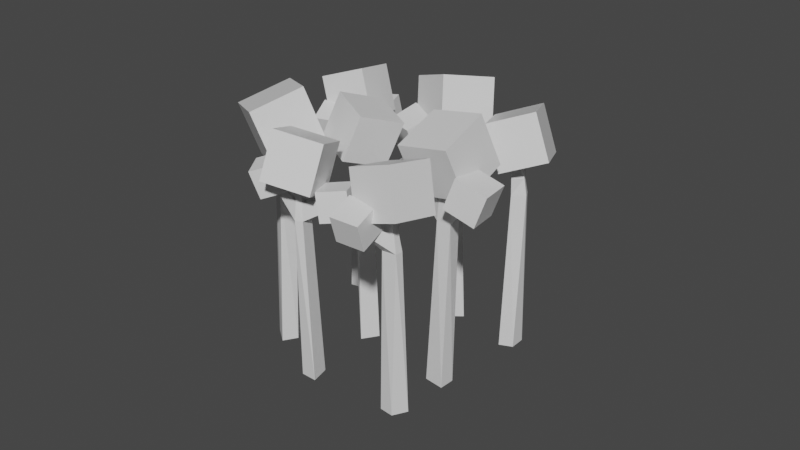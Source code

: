 # Source: temp-conif.standard.blend  (saved by Blender 2.82.7; exported with 4.5.12 LTS)
import bpy
from mathutils import Matrix  # noqa: F401  (used for matrix-valued properties, if any)

bpy.ops.wm.read_factory_settings(use_empty=True)
scene = bpy.context.scene
scene.name = 'Scene'

# ---- collections
col_tree = bpy.data.collections.new('tree'); scene.collection.children.link(col_tree)

# ---- materials (node trees are filled in below, after node groups)
mat_trunk = bpy.data.materials.new('trunk')
mat_trunk.use_transparent_shadow = False
mat_canopy = bpy.data.materials.new('canopy')
mat_canopy.alpha_threshold = 0.0
mat_canopy.use_transparent_shadow = False
mat_canopy.line_color = (0.0, 0.0, 0.0, 1.0)

# ---- material node trees
mat_trunk.use_nodes = True; mat_trunk.node_tree.nodes.clear()
_N = mat_trunk.node_tree.nodes; _L = mat_trunk.node_tree.links
n0 = _N.new('ShaderNodeOutputMaterial'); n0.name = 'Material Output'; n0.location = (300, 300)
n1 = _N.new('ShaderNodeBsdfPrincipled'); n1.name = 'Principled BSDF'; n1.location = (10, 300)
n1.distribution = 'GGX'
n1.subsurface_method = 'BURLEY'
n1.inputs[3].default_value = 1.45
n1.inputs[27].default_value = (0.0, 0.0, 0.0, 1.0)
n1.inputs[28].default_value = 1.0
_L.new(n1.outputs[0], n0.inputs[0])
n0.is_active_output = True
mat_canopy.use_nodes = True; mat_canopy.node_tree.nodes.clear()
_N = mat_canopy.node_tree.nodes; _L = mat_canopy.node_tree.links
n0 = _N.new('ShaderNodeOutputMaterial'); n0.name = 'Material Output'; n0.location = (300, 300)
n1 = _N.new('ShaderNodeBsdfPrincipled'); n1.name = 'Principled BSDF'; n1.location = (10, 300)
n1.distribution = 'GGX'
n1.subsurface_method = 'BURLEY'
n1.inputs[2].default_value = 0.4
n1.inputs[3].default_value = 1.45
n1.inputs[27].default_value = (0.0, 0.0, 0.0, 1.0)
n1.inputs[28].default_value = 1.0
_L.new(n1.outputs[0], n0.inputs[0])
n0.is_active_output = True

# ---- world
world_world = bpy.data.worlds.new('World'); scene.world = world_world
world_world.use_nodes = True; world_world.node_tree.nodes.clear()
_N = world_world.node_tree.nodes; _L = world_world.node_tree.links
n0 = _N.new('ShaderNodeOutputWorld'); n0.name = 'World Output'; n0.location = (300, 300)
n1 = _N.new('ShaderNodeBackground'); n1.name = 'Background'; n1.location = (10, 300)
n1.inputs[0].default_value = (0.05088, 0.05088, 0.05088, 1.0)
_L.new(n1.outputs[0], n0.inputs[0])
n0.is_active_output = True
world_world.color = (0.05088, 0.05088, 0.05088)
world_world.use_sun_shadow = False
world_world.sun_shadow_jitter_overblur = 0.0

# ---- meshes
me_cube_007 = bpy.data.meshes.new('Cube.007')
me_cube_007.from_pydata([(1.603, 0.8098, 1.331), (1.639, 0.8828, -1.459), (1.603, 0.658, 1.331), (1.587, 0.6691, -1.459), (1.451, 0.8098, 1.331), (1.378, 0.8828, -1.459), (1.451, 0.658, 1.331), (1.395, 0.6391, -1.459), (1.627, 0.7995, 0.8122), (1.467, 0.6278, 0.8122), (1.647, 0.6967, 0.8122), (1.427, 0.7995, 0.8122), (1.467, 0.6104, 1.042), (1.59, 0.7753, 1.042), (1.61, 0.6967, 1.042), (1.427, 0.7753, 1.042), (-0.9218, 1.346, 1.331), (-0.8691, 1.408, -1.459), (-0.9598, 1.199, 1.331), (-0.9726, 1.214, -1.459), (-1.069, 1.384, 1.331), (-1.121, 1.473, -1.459), (-1.107, 1.237, 1.331), (-1.166, 1.233, -1.459), (-0.9011, 1.33, 0.8122), (-1.1, 1.204, 0.8122), (-0.9077, 1.226, 0.8122), (-1.095, 1.38, 0.8122), (-1.104, 1.188, 1.042), (-0.9432, 1.316, 1.042), (-0.9438, 1.235, 1.042), (-1.101, 1.357, 1.042), (-0.8563, 1.738, 1.165), (-0.842, 1.793, 1.089), (-0.9366, 1.759, 1.165), (-0.9223, 1.814, 1.089), (-1.11, 0.9741, 1.223), (-1.124, 0.9216, 1.125), (-1.218, 0.908, 1.146), (-1.205, 0.9605, 1.244), (0.5205, 1.287, 1.359), (0.612, 1.305, -1.589), (0.3823, 1.18, 1.359), (0.3811, 1.203, -1.589), (0.414, 1.425, 1.359), (0.4293, 1.543, -1.589), (0.2758, 1.318, 1.359), (0.2192, 1.356, -1.589), (0.5281, 1.258, 0.7628), (0.259, 1.283, 0.7628), (0.4483, 1.167, 0.7628), (0.3878, 1.44, 0.7628), (0.2431, 1.271, 1.027), (0.4799, 1.274, 1.027), (0.4221, 1.201, 1.027), (0.3657, 1.423, 1.027), (0.08674, 1.082, 1.235), (0.03733, 1.044, 1.123), (-0.05784, 1.098, 1.146), (-0.008436, 1.136, 1.259), (-0.3817, 0.04454, 1.331), (-0.3594, -0.03361, -1.459), (-0.4831, 0.1575, 1.331), (-0.4637, 0.16, -1.459), (-0.2687, 0.146, 1.331), (-0.1655, 0.1404, -1.459), (-0.3701, 0.259, 1.331), (-0.3409, 0.3105, -1.459), (-0.4065, 0.03608, 0.8122), (-0.4015, 0.2713, 0.8122), (-0.4898, 0.09947, 0.8122), (-0.2576, 0.1697, 0.8122), (-0.4131, 0.2842, 1.042), (-0.395, 0.07901, 1.042), (-0.4621, 0.1243, 1.042), (-0.2738, 0.1877, 1.042), (-1.332, -0.06358, 1.365), (-1.345, 0.02915, -1.588), (-1.233, -0.2081, 1.365), (-1.255, -0.208, -1.588), (-1.476, -0.1625, 1.365), (-1.593, -0.1405, -1.588), (-1.377, -0.307, 1.365), (-1.418, -0.3616, -1.588), (-1.302, -0.05766, 0.767), (-1.343, -0.3259, 0.767), (-1.216, -0.1427, 0.767), (-1.492, -0.1879, 0.767), (-1.332, -0.3424, 1.032), (-1.322, -0.105, 1.032), (-1.252, -0.167, 1.032), (-1.477, -0.211, 1.032), (-1.622, 0.2906, 1.174), (-1.659, 0.3449, 1.086), (-1.701, 0.2365, 1.174), (-1.738, 0.2909, 1.086), (-0.5267, -1.121, 1.331), (-0.4552, -1.159, -1.459), (-0.6784, -1.114, 1.331), (-0.6666, -1.098, -1.459), (-0.5202, -0.9689, 1.331), (-0.4441, -0.899, -1.459), (-0.6719, -0.9624, 1.331), (-0.6883, -0.9054, -1.459), (-0.5379, -1.144, 0.8122), (-0.7026, -0.9762, 0.8122), (-0.6415, -1.159, 0.8122), (-0.5294, -0.9444, 0.8122), (-0.72, -0.9755, 1.042), (-0.5606, -1.106, 1.042), (-0.6399, -1.122, 1.042), (-0.5537, -0.9433, 1.042), (-0.13, -1.103, 1.165), (-0.07298, -1.105, 1.089), (-0.1265, -1.02, 1.165), (-0.06944, -1.023, 1.089), (-0.9301, -1.014, 1.223), (-0.9843, -1.012, 1.125), (-1.017, -0.9221, 1.146), (-0.9631, -0.9245, 1.244), (0.9458, -0.1453, 1.36), (0.8884, -0.07143, -1.59), (1.103, -0.2223, 1.36), (1.083, -0.2333, -1.59), (0.8688, -0.3021, 1.36), (0.7563, -0.3406, -1.59), (1.026, -0.3791, 1.36), (1.017, -0.4468, -1.59), (0.9686, -0.1256, 0.7629), (1.065, -0.3788, 0.7629), (1.085, -0.1574, 0.7629), (0.8672, -0.3322, 0.7629), (1.082, -0.3876, 1.027), (0.9748, -0.1764, 1.027), (1.066, -0.1959, 1.027), (0.8923, -0.3445, 1.027), (0.5197, 0.01976, 1.169), (0.4607, 0.04871, 1.081), (0.4776, -0.06594, 1.169), (0.4187, -0.03699, 1.081), (1.322, -0.4443, 1.236), (1.378, -0.4719, 1.123), (1.371, -0.5814, 1.147), (1.315, -0.5539, 1.259), (0.8514, -1.298, 1.331), (0.9186, -1.252, -1.459), (0.7761, -1.429, 1.331), (0.7676, -1.412, -1.459), (0.7196, -1.222, 1.331), (0.6924, -1.123, -1.459), (0.6443, -1.354, 1.331), (0.5861, -1.343, -1.459), (0.8672, -1.318, 0.8122), (0.6424, -1.388, 0.8122), (0.8333, -1.417, 0.8122), (0.6936, -1.219, 0.8122), (0.6338, -1.403, 1.042), (0.8229, -1.321, 1.042), (0.801, -1.399, 1.042), (0.6815, -1.24, 1.042), (0.5716, -1.607, 1.223), (0.5447, -1.654, 1.125), (0.45, -1.643, 1.146), (0.477, -1.595, 1.244)], [], [(0, 4, 6, 2), (14, 2, 6, 12), (12, 6, 4, 15), (5, 1, 3, 7), (13, 0, 2, 14), (15, 4, 0, 13), (5, 11, 8, 1), (1, 8, 10, 3), (7, 9, 11, 5), (3, 10, 9, 7), (8, 13, 14, 10), (9, 12, 15, 11), (8, 11, 15, 13), (14, 12, 9, 10), (16, 20, 22, 18), (30, 18, 22, 28), (28, 22, 20, 31), (21, 17, 19, 23), (29, 16, 18, 30), (31, 20, 16, 29), (21, 27, 24, 17), (17, 24, 26, 19), (23, 25, 27, 21), (19, 26, 25, 23), (29, 24, 33, 32), (24, 29, 30, 26), (25, 28, 31, 27), (28, 25, 38, 39), (35, 34, 32, 33), (27, 31, 34, 35), (31, 29, 32, 34), (24, 27, 35, 33), (37, 36, 39, 38), (30, 28, 39, 36), (26, 30, 36, 37), (25, 26, 37, 38), (40, 44, 46, 42), (54, 42, 46, 52), (52, 46, 44, 55), (45, 41, 43, 47), (53, 40, 42, 54), (55, 44, 40, 53), (45, 51, 48, 41), (41, 48, 50, 43), (47, 49, 51, 45), (43, 50, 49, 47), (48, 53, 54, 50), (49, 52, 55, 51), (52, 49, 58, 59), (48, 51, 55, 53), (57, 56, 59, 58), (54, 52, 59, 56), (50, 54, 56, 57), (49, 50, 57, 58), (60, 64, 66, 62), (74, 62, 66, 72), (72, 66, 64, 75), (65, 61, 63, 67), (73, 60, 62, 74), (75, 64, 60, 73), (65, 71, 68, 61), (61, 68, 70, 63), (67, 69, 71, 65), (63, 70, 69, 67), (68, 73, 74, 70), (69, 72, 75, 71), (68, 71, 75, 73), (74, 72, 69, 70), (76, 80, 82, 78), (90, 78, 82, 88), (88, 82, 80, 91), (81, 77, 79, 83), (89, 76, 78, 90), (91, 80, 76, 89), (81, 87, 84, 77), (77, 84, 86, 79), (83, 85, 87, 81), (79, 86, 85, 83), (89, 84, 93, 92), (84, 89, 90, 86), (85, 88, 91, 87), (95, 94, 92, 93), (87, 91, 94, 95), (91, 89, 92, 94), (84, 87, 95, 93), (90, 88, 85, 86), (96, 100, 102, 98), (110, 98, 102, 108), (108, 102, 100, 111), (101, 97, 99, 103), (109, 96, 98, 110), (111, 100, 96, 109), (101, 107, 104, 97), (97, 104, 106, 99), (103, 105, 107, 101), (99, 106, 105, 103), (109, 104, 113, 112), (104, 109, 110, 106), (105, 108, 111, 107), (108, 105, 118, 119), (115, 114, 112, 113), (107, 111, 114, 115), (111, 109, 112, 114), (104, 107, 115, 113), (117, 116, 119, 118), (110, 108, 119, 116), (106, 110, 116, 117), (105, 106, 117, 118), (120, 124, 126, 122), (134, 122, 126, 132), (132, 126, 124, 135), (125, 121, 123, 127), (133, 120, 122, 134), (135, 124, 120, 133), (125, 131, 128, 121), (121, 128, 130, 123), (127, 129, 131, 125), (123, 130, 129, 127), (133, 128, 137, 136), (128, 133, 134, 130), (129, 132, 135, 131), (132, 129, 142, 143), (139, 138, 136, 137), (131, 135, 138, 139), (135, 133, 136, 138), (128, 131, 139, 137), (141, 140, 143, 142), (134, 132, 143, 140), (130, 134, 140, 141), (129, 130, 141, 142), (144, 148, 150, 146), (158, 146, 150, 156), (156, 150, 148, 159), (149, 145, 147, 151), (157, 144, 146, 158), (159, 148, 144, 157), (149, 155, 152, 145), (145, 152, 154, 147), (151, 153, 155, 149), (147, 154, 153, 151), (152, 157, 158, 154), (153, 156, 159, 155), (156, 153, 162, 163), (161, 160, 163, 162), (158, 156, 163, 160), (154, 158, 160, 161), (153, 154, 161, 162), (152, 155, 159, 157)])
_uv = me_cube_007.uv_layers.new(name='UVMap')
_uv.uv.foreach_set('vector', [0.625, 0.5, 0.875, 0.5, 0.875, 0.75, 0.625, 0.75, 0.5676, 0.75, 0.625, 0.75, 0.625, 1.0, 0.5676, 1.0, 0.5676, 0.0, 0.625, 0.0, 0.625, 0.25, 0.5676, 0.25, 0.125, 0.5, 0.375, 0.5, 0.375, 0.75, 0.125, 0.75, 0.5676, 0.5, 0.625, 0.5, 0.625, 0.75, 0.5676, 0.75, 0.5676, 0.25, 0.625, 0.25, 0.625, 0.5, 0.5676, 0.5, 0.375, 0.25, 0.5101, 0.25, 0.5101, 0.5, 0.375, 0.5, 0.375, 0.5, 0.5101, 0.5, 0.5101, 0.75, 0.375, 0.75, 0.375, 0.0, 0.5101, 0.0, 0.5101, 0.25, 0.375, 0.25, 0.375, 0.75, 0.5101, 0.75, 0.5101, 1.0, 0.375, 1.0, 0.5101, 0.5, 0.5676, 0.5, 0.5676, 0.75, 0.5101, 0.75, 0.5101, 0.0, 0.5676, 0.0, 0.5676, 0.25, 0.5101, 0.25, 0.5101, 0.5, 0.5101, 0.25, 0.5676, 0.25, 0.5676, 0.5, 0.5676, 0.75, 0.5676, 1.0, 0.5101, 0.0, 0.5101, 0.75, 0.625, 0.5, 0.875, 0.5, 0.875, 0.75, 0.625, 0.75, 0.5676, 0.75, 0.625, 0.75, 0.625, 1.0, 0.5676, 1.0, 0.5676, 0.0, 0.625, 0.0, 0.625, 0.25, 0.5676, 0.25, 0.125, 0.5, 0.375, 0.5, 0.375, 0.75, 0.125, 0.75, 0.5676, 0.5, 0.625, 0.5, 0.625, 0.75, 0.5676, 0.75, 0.5676, 0.25, 0.625, 0.25, 0.625, 0.5, 0.5676, 0.5, 0.375, 0.25, 0.5101, 0.25, 0.5101, 0.5, 0.375, 0.5, 0.375, 0.5, 0.5101, 0.5, 0.5101, 0.75, 0.375, 0.75, 0.375, 0.0, 0.5101, 0.0, 0.5101, 0.25, 0.375, 0.25, 0.375, 0.75, 0.5101, 0.75, 0.5101, 1.0, 0.375, 1.0, 0.5676, 0.5, 0.5101, 0.5, 0.5101, 0.5, 0.5676, 0.5, 0.5101, 0.5, 0.5676, 0.5, 0.5676, 0.75, 0.5101, 0.75, 0.5101, 0.0, 0.5676, 0.0, 0.5676, 0.25, 0.5101, 0.25, 0.5676, 0.0, 0.5101, 0.0, 0.5101, 0.0, 0.5676, 0.0, 0.5101, 0.25, 0.5676, 0.25, 0.5676, 0.5, 0.5101, 0.5, 0.5101, 0.25, 0.5676, 0.25, 0.5676, 0.25, 0.5101, 0.25, 0.5676, 0.25, 0.5676, 0.5, 0.5676, 0.5, 0.5676, 0.25, 0.5101, 0.5, 0.5101, 0.25, 0.5101, 0.25, 0.5101, 0.5, 0.5101, 0.75, 0.5676, 0.75, 0.5676, 1.0, 0.5101, 1.0, 0.5676, 0.75, 0.5676, 1.0, 0.5676, 1.0, 0.5676, 0.75, 0.5101, 0.75, 0.5676, 0.75, 0.5676, 0.75, 0.5101, 0.75, 0.5101, 1.0, 0.5101, 0.75, 0.5101, 0.75, 0.5101, 1.0, 0.625, 0.5, 0.875, 0.5, 0.875, 0.75, 0.625, 0.75, 0.5676, 0.75, 0.625, 0.75, 0.625, 1.0, 0.5676, 1.0, 0.5676, 0.0, 0.625, 0.0, 0.625, 0.25, 0.5676, 0.25, 0.125, 0.5, 0.375, 0.5, 0.375, 0.75, 0.125, 0.75, 0.5676, 0.5, 0.625, 0.5, 0.625, 0.75, 0.5676, 0.75, 0.5676, 0.25, 0.625, 0.25, 0.625, 0.5, 0.5676, 0.5, 0.375, 0.25, 0.5101, 0.25, 0.5101, 0.5, 0.375, 0.5, 0.375, 0.5, 0.5101, 0.5, 0.5101, 0.75, 0.375, 0.75, 0.375, 0.0, 0.5101, 0.0, 0.5101, 0.25, 0.375, 0.25, 0.375, 0.75, 0.5101, 0.75, 0.5101, 1.0, 0.375, 1.0, 0.5101, 0.5, 0.5676, 0.5, 0.5676, 0.75, 0.5101, 0.75, 0.5101, 0.0, 0.5676, 0.0, 0.5676, 0.25, 0.5101, 0.25, 0.5676, 0.0, 0.5101, 0.0, 0.5101, 0.0, 0.5676, 0.0, 0.5101, 0.5, 0.5101, 0.25, 0.5676, 0.25, 0.5676, 0.5, 0.5101, 0.75, 0.5676, 0.75, 0.5676, 1.0, 0.5101, 1.0, 0.5676, 0.75, 0.5676, 1.0, 0.5676, 1.0, 0.5676, 0.75, 0.5101, 0.75, 0.5676, 0.75, 0.5676, 0.75, 0.5101, 0.75, 0.5101, 1.0, 0.5101, 0.75, 0.5101, 0.75, 0.5101, 1.0, 0.625, 0.5, 0.875, 0.5, 0.875, 0.75, 0.625, 0.75, 0.5676, 0.75, 0.625, 0.75, 0.625, 1.0, 0.5676, 1.0, 0.5676, 0.0, 0.625, 0.0, 0.625, 0.25, 0.5676, 0.25, 0.125, 0.5, 0.375, 0.5, 0.375, 0.75, 0.125, 0.75, 0.5676, 0.5, 0.625, 0.5, 0.625, 0.75, 0.5676, 0.75, 0.5676, 0.25, 0.625, 0.25, 0.625, 0.5, 0.5676, 0.5, 0.375, 0.25, 0.5101, 0.25, 0.5101, 0.5, 0.375, 0.5, 0.375, 0.5, 0.5101, 0.5, 0.5101, 0.75, 0.375, 0.75, 0.375, 0.0, 0.5101, 0.0, 0.5101, 0.25, 0.375, 0.25, 0.375, 0.75, 0.5101, 0.75, 0.5101, 1.0, 0.375, 1.0, 0.5101, 0.5, 0.5676, 0.5, 0.5676, 0.75, 0.5101, 0.75, 0.5101, 0.0, 0.5676, 0.0, 0.5676, 0.25, 0.5101, 0.25, 0.5101, 0.5, 0.5101, 0.25, 0.5676, 0.25, 0.5676, 0.5, 0.5676, 0.75, 0.5676, 1.0, 0.5101, 0.0, 0.5101, 0.75, 0.625, 0.5, 0.875, 0.5, 0.875, 0.75, 0.625, 0.75, 0.5676, 0.75, 0.625, 0.75, 0.625, 1.0, 0.5676, 1.0, 0.5676, 0.0, 0.625, 0.0, 0.625, 0.25, 0.5676, 0.25, 0.125, 0.5, 0.375, 0.5, 0.375, 0.75, 0.125, 0.75, 0.5676, 0.5, 0.625, 0.5, 0.625, 0.75, 0.5676, 0.75, 0.5676, 0.25, 0.625, 0.25, 0.625, 0.5, 0.5676, 0.5, 0.375, 0.25, 0.5101, 0.25, 0.5101, 0.5, 0.375, 0.5, 0.375, 0.5, 0.5101, 0.5, 0.5101, 0.75, 0.375, 0.75, 0.375, 0.0, 0.5101, 0.0, 0.5101, 0.25, 0.375, 0.25, 0.375, 0.75, 0.5101, 0.75, 0.5101, 1.0, 0.375, 1.0, 0.5676, 0.5, 0.5101, 0.5, 0.5101, 0.5, 0.5676, 0.5, 0.5101, 0.5, 0.5676, 0.5, 0.5676, 0.75, 0.5101, 0.75, 0.5101, 0.0, 0.5676, 0.0, 0.5676, 0.25, 0.5101, 0.25, 0.5101, 0.25, 0.5676, 0.25, 0.5676, 0.5, 0.5101, 0.5, 0.5101, 0.25, 0.5676, 0.25, 0.5676, 0.25, 0.5101, 0.25, 0.5676, 0.25, 0.5676, 0.5, 0.5676, 0.5, 0.5676, 0.25, 0.5101, 0.5, 0.5101, 0.25, 0.5101, 0.25, 0.5101, 0.5, 0.5676, 0.75, 0.5676, 1.0, 0.5101, 0.0, 0.5101, 0.75, 0.625, 0.5, 0.875, 0.5, 0.875, 0.75, 0.625, 0.75, 0.5676, 0.75, 0.625, 0.75, 0.625, 1.0, 0.5676, 1.0, 0.5676, 0.0, 0.625, 0.0, 0.625, 0.25, 0.5676, 0.25, 0.125, 0.5, 0.375, 0.5, 0.375, 0.75, 0.125, 0.75, 0.5676, 0.5, 0.625, 0.5, 0.625, 0.75, 0.5676, 0.75, 0.5676, 0.25, 0.625, 0.25, 0.625, 0.5, 0.5676, 0.5, 0.375, 0.25, 0.5101, 0.25, 0.5101, 0.5, 0.375, 0.5, 0.375, 0.5, 0.5101, 0.5, 0.5101, 0.75, 0.375, 0.75, 0.375, 0.0, 0.5101, 0.0, 0.5101, 0.25, 0.375, 0.25, 0.375, 0.75, 0.5101, 0.75, 0.5101, 1.0, 0.375, 1.0, 0.5676, 0.5, 0.5101, 0.5, 0.5101, 0.5, 0.5676, 0.5, 0.5101, 0.5, 0.5676, 0.5, 0.5676, 0.75, 0.5101, 0.75, 0.5101, 0.0, 0.5676, 0.0, 0.5676, 0.25, 0.5101, 0.25, 0.5676, 0.0, 0.5101, 0.0, 0.5101, 0.0, 0.5676, 0.0, 0.5101, 0.25, 0.5676, 0.25, 0.5676, 0.5, 0.5101, 0.5, 0.5101, 0.25, 0.5676, 0.25, 0.5676, 0.25, 0.5101, 0.25, 0.5676, 0.25, 0.5676, 0.5, 0.5676, 0.5, 0.5676, 0.25, 0.5101, 0.5, 0.5101, 0.25, 0.5101, 0.25, 0.5101, 0.5, 0.5101, 0.75, 0.5676, 0.75, 0.5676, 1.0, 0.5101, 1.0, 0.5676, 0.75, 0.5676, 1.0, 0.5676, 1.0, 0.5676, 0.75, 0.5101, 0.75, 0.5676, 0.75, 0.5676, 0.75, 0.5101, 0.75, 0.5101, 1.0, 0.5101, 0.75, 0.5101, 0.75, 0.5101, 1.0, 0.625, 0.5, 0.875, 0.5, 0.875, 0.75, 0.625, 0.75, 0.5676, 0.75, 0.625, 0.75, 0.625, 1.0, 0.5676, 1.0, 0.5676, 0.0, 0.625, 0.0, 0.625, 0.25, 0.5676, 0.25, 0.125, 0.5, 0.375, 0.5, 0.375, 0.75, 0.125, 0.75, 0.5676, 0.5, 0.625, 0.5, 0.625, 0.75, 0.5676, 0.75, 0.5676, 0.25, 0.625, 0.25, 0.625, 0.5, 0.5676, 0.5, 0.375, 0.25, 0.5101, 0.25, 0.5101, 0.5, 0.375, 0.5, 0.375, 0.5, 0.5101, 0.5, 0.5101, 0.75, 0.375, 0.75, 0.375, 0.0, 0.5101, 0.0, 0.5101, 0.25, 0.375, 0.25, 0.375, 0.75, 0.5101, 0.75, 0.5101, 1.0, 0.375, 1.0, 0.5676, 0.5, 0.5101, 0.5, 0.5101, 0.5, 0.5676, 0.5, 0.5101, 0.5, 0.5676, 0.5, 0.5676, 0.75, 0.5101, 0.75, 0.5101, 0.0, 0.5676, 0.0, 0.5676, 0.25, 0.5101, 0.25, 0.5676, 0.0, 0.5101, 0.0, 0.5101, 0.0, 0.5676, 0.0, 0.5101, 0.25, 0.5676, 0.25, 0.5676, 0.5, 0.5101, 0.5, 0.5101, 0.25, 0.5676, 0.25, 0.5676, 0.25, 0.5101, 0.25, 0.5676, 0.25, 0.5676, 0.5, 0.5676, 0.5, 0.5676, 0.25, 0.5101, 0.5, 0.5101, 0.25, 0.5101, 0.25, 0.5101, 0.5, 0.5101, 0.75, 0.5676, 0.75, 0.5676, 1.0, 0.5101, 1.0, 0.5676, 0.75, 0.5676, 1.0, 0.5676, 1.0, 0.5676, 0.75, 0.5101, 0.75, 0.5676, 0.75, 0.5676, 0.75, 0.5101, 0.75, 0.5101, 1.0, 0.5101, 0.75, 0.5101, 0.75, 0.5101, 1.0, 0.625, 0.5, 0.875, 0.5, 0.875, 0.75, 0.625, 0.75, 0.5676, 0.75, 0.625, 0.75, 0.625, 1.0, 0.5676, 1.0, 0.5676, 0.0, 0.625, 0.0, 0.625, 0.25, 0.5676, 0.25, 0.125, 0.5, 0.375, 0.5, 0.375, 0.75, 0.125, 0.75, 0.5676, 0.5, 0.625, 0.5, 0.625, 0.75, 0.5676, 0.75, 0.5676, 0.25, 0.625, 0.25, 0.625, 0.5, 0.5676, 0.5, 0.375, 0.25, 0.5101, 0.25, 0.5101, 0.5, 0.375, 0.5, 0.375, 0.5, 0.5101, 0.5, 0.5101, 0.75, 0.375, 0.75, 0.375, 0.0, 0.5101, 0.0, 0.5101, 0.25, 0.375, 0.25, 0.375, 0.75, 0.5101, 0.75, 0.5101, 1.0, 0.375, 1.0, 0.5101, 0.5, 0.5676, 0.5, 0.5676, 0.75, 0.5101, 0.75, 0.5101, 0.0, 0.5676, 0.0, 0.5676, 0.25, 0.5101, 0.25, 0.5676, 0.0, 0.5101, 0.0, 0.5101, 0.0, 0.5676, 0.0, 0.5101, 0.75, 0.5676, 0.75, 0.5676, 1.0, 0.5101, 1.0, 0.5676, 0.75, 0.5676, 1.0, 0.5676, 1.0, 0.5676, 0.75, 0.5101, 0.75, 0.5676, 0.75, 0.5676, 0.75, 0.5101, 0.75, 0.5101, 1.0, 0.5101, 0.75, 0.5101, 0.75, 0.5101, 1.0, 0.5101, 0.5, 0.5101, 0.25, 0.5676, 0.25, 0.5676, 0.5])
me_cube_007.materials.append(mat_trunk)
me_cube_007.use_remesh_preserve_volume = False
me_cube_007.use_remesh_preserve_attributes = False
me_cube_007.use_mirror_vertex_groups = False
me_cube_007.update()
me_cube_012 = bpy.data.meshes.new('Cube.012')
me_cube_012.from_pydata([(-0.94, 0.6298, 1.229), (-1.197, 0.7154, 1.916), (-1.061, 1.345, 1.094), (-1.319, 1.431, 1.781), (-0.2587, 0.7896, 1.465), (-0.5162, 0.8753, 2.151), (-0.3801, 1.505, 1.33), (-0.6376, 1.591, 2.017), (-1.489, -0.4258, 1.218), (-1.712, -0.5046, 1.815), (-1.955, 0.0007224, 1.101), (-2.178, -0.07809, 1.698), (-1.107, 0.04814, 1.423), (-1.33, -0.03067, 2.02), (-1.573, 0.4746, 1.306), (-1.796, 0.3958, 1.903), (-2.231, 0.3801, 0.9425), (-1.924, 0.1501, 0.8821), (-2.213, 0.3048, 1.323), (-1.905, 0.07483, 1.263), (-1.994, 0.6843, 0.9912), (-1.687, 0.4543, 0.9308), (-1.976, 0.6089, 1.372), (-1.668, 0.379, 1.312), (-1.728, -0.4379, 1.15), (-1.421, -0.6354, 1.023), (-1.613, -0.4943, 1.515), (-1.306, -0.6917, 1.388), (-1.523, -0.1105, 1.137), (-1.216, -0.3079, 1.01), (-1.408, -0.1668, 1.501), (-1.101, -0.3643, 1.374), (-1.165, 0.7871, 1.152), (-1.026, 0.3913, 1.006), (-1.101, 0.6551, 1.571), (-0.9617, 0.2592, 1.425), (-0.7479, 0.9395, 1.136), (-0.6088, 0.5436, 0.9897), (-0.6837, 0.8074, 1.555), (-0.5447, 0.4115, 1.409), (0.6019, 1.298, 1.218), (0.4061, 1.166, 1.815), (0.04414, 1.595, 1.101), (-0.1517, 1.463, 1.698), (0.8534, 1.853, 1.423), (0.6576, 1.721, 2.02), (0.2957, 2.149, 1.306), (0.09993, 2.017, 1.903), (1.266, 0.4261, 1.152), (1.56, 0.7262, 1.006), (1.356, 0.5422, 1.572), (1.65, 0.8424, 1.426), (0.9448, 0.7332, 1.136), (1.239, 1.033, 0.9901), (1.035, 0.8493, 1.556), (1.329, 1.149, 1.41), (0.2271, 0.04923, 0.9129), (0.5578, 0.3423, 0.8434), (0.3163, 0.05253, 1.351), (0.647, 0.3456, 1.282), (-0.06064, 0.3872, 0.9689), (0.2701, 0.6803, 0.8993), (0.02855, 0.3905, 1.407), (0.3593, 0.6836, 1.338), (1.308, 0.6978, 1.23), (1.345, 0.4286, 1.918), (0.7189, 0.2719, 1.095), (0.7559, 0.002713, 1.783), (0.8628, 1.239, 1.466), (0.8998, 0.9697, 2.153), (0.2737, 0.8131, 1.331), (0.3107, 0.5438, 2.018), (1.546, -0.6534, 1.218), (1.311, -0.6708, 1.815), (1.209, -0.1193, 1.101), (0.9736, -0.1367, 1.698), (2.04, -0.2968, 1.423), (1.804, -0.3143, 2.02), (1.703, 0.2372, 1.306), (1.467, 0.2198, 1.903), (0.08942, -1.346, 1.218), (-0.03408, -1.145, 1.815), (0.4094, -0.8012, 1.101), (0.2859, -0.6, 1.698), (0.6326, -1.621, 1.423), (0.5091, -1.42, 2.02), (0.9526, -1.076, 1.306), (0.8291, -0.8749, 1.903), (0.02776, -1.115, 1.15), (-0.1013, -1.456, 1.023), (-0.003449, -1.239, 1.515), (-0.1325, -1.58, 1.388), (0.3908, -1.247, 1.137), (0.2617, -1.589, 1.01), (0.3596, -1.371, 1.501), (0.2305, -1.712, 1.374), (0.7228, -0.4522, 0.9425), (0.5621, -0.8009, 0.8821), (0.653, -0.486, 1.323), (0.4923, -0.8347, 1.263), (1.07, -0.6206, 0.9912), (0.909, -0.9693, 0.9308), (1.0, -0.6544, 1.372), (0.8392, -1.003, 1.312), (-0.7765, -0.1053, 1.218), (-0.7189, 0.1237, 1.815), (-0.1634, 0.04665, 1.101), (-0.1059, 0.2756, 1.698), (-0.5934, -0.6859, 1.423), (-0.5358, -0.457, 2.02), (0.01968, -0.534, 1.306), (0.07724, -0.305, 1.903), (-1.47, -1.398, 0.9173), (-1.037, -1.305, 0.8477), (-1.39, -1.439, 1.357), (-0.9572, -1.346, 1.287), (-1.554, -0.9608, 0.9735), (-1.121, -0.8682, 0.9038), (-1.475, -1.002, 1.413), (-1.042, -0.9093, 1.343), (-0.2068, -1.365, 1.235), (-0.3073, -1.618, 1.924), (-0.9308, -1.446, 1.1), (-1.031, -1.699, 1.789), (-0.3284, -0.673, 1.471), (-0.4289, -0.9262, 2.161), (-1.052, -0.7541, 1.336), (-1.153, -1.007, 2.025), (1.692, -0.4249, 1.501), (1.313, -0.6023, 1.15), (1.557, -0.8737, 1.023), (1.409, -0.6869, 1.515), (1.653, -0.9582, 1.388), (1.597, -0.3403, 1.137), (1.841, -0.6117, 1.01), (1.937, -0.6962, 1.374)], [], [(0, 1, 3, 2), (2, 3, 7, 6), (6, 7, 5, 4), (4, 5, 1, 0), (2, 6, 4, 0), (7, 3, 1, 5), (8, 9, 11, 10), (10, 11, 15, 14), (14, 15, 13, 12), (12, 13, 9, 8), (10, 14, 12, 8), (15, 11, 9, 13), (16, 17, 19, 18), (18, 19, 23, 22), (22, 23, 21, 20), (20, 21, 17, 16), (18, 22, 20, 16), (23, 19, 17, 21), (24, 25, 27, 26), (26, 27, 31, 30), (30, 31, 29, 28), (28, 29, 25, 24), (26, 30, 28, 24), (31, 27, 25, 29), (32, 33, 35, 34), (34, 35, 39, 38), (38, 39, 37, 36), (36, 37, 33, 32), (34, 38, 36, 32), (39, 35, 33, 37), (40, 41, 43, 42), (42, 43, 47, 46), (46, 47, 45, 44), (44, 45, 41, 40), (42, 46, 44, 40), (47, 43, 41, 45), (48, 49, 51, 50), (50, 51, 55, 54), (54, 55, 53, 52), (52, 53, 49, 48), (50, 54, 52, 48), (55, 51, 49, 53), (56, 57, 59, 58), (58, 59, 63, 62), (62, 63, 61, 60), (60, 61, 57, 56), (58, 62, 60, 56), (63, 59, 57, 61), (64, 65, 67, 66), (66, 67, 71, 70), (70, 71, 69, 68), (68, 69, 65, 64), (66, 70, 68, 64), (71, 67, 65, 69), (72, 73, 75, 74), (74, 75, 79, 78), (78, 79, 77, 76), (76, 77, 73, 72), (74, 78, 76, 72), (79, 75, 73, 77), (80, 81, 83, 82), (82, 83, 87, 86), (86, 87, 85, 84), (84, 85, 81, 80), (82, 86, 84, 80), (87, 83, 81, 85), (88, 89, 91, 90), (90, 91, 95, 94), (94, 95, 93, 92), (92, 93, 89, 88), (90, 94, 92, 88), (95, 91, 89, 93), (96, 97, 99, 98), (98, 99, 103, 102), (102, 103, 101, 100), (100, 101, 97, 96), (98, 102, 100, 96), (103, 99, 97, 101), (104, 105, 107, 106), (106, 107, 111, 110), (110, 111, 109, 108), (108, 109, 105, 104), (106, 110, 108, 104), (111, 107, 105, 109), (112, 113, 115, 114), (114, 115, 119, 118), (118, 119, 117, 116), (116, 117, 113, 112), (114, 118, 116, 112), (119, 115, 113, 117), (120, 121, 123, 122), (122, 123, 127, 126), (126, 127, 125, 124), (124, 125, 121, 120), (122, 126, 124, 120), (127, 123, 121, 125), (129, 130, 132, 131), (133, 134, 130, 129), (135, 132, 130, 134), (133, 129, 131, 128), (134, 133, 128, 135), (131, 132, 135, 128)])
_uv = me_cube_012.uv_layers.new(name='UVMap')
_uv.uv.foreach_set('vector', [0.375, 0.0, 0.625, 0.0, 0.625, 0.25, 0.375, 0.25, 0.375, 0.25, 0.625, 0.25, 0.625, 0.5, 0.375, 0.5, 0.375, 0.5, 0.625, 0.5, 0.625, 0.75, 0.375, 0.75, 0.375, 0.75, 0.625, 0.75, 0.625, 1.0, 0.375, 1.0, 0.125, 0.5, 0.375, 0.5, 0.375, 0.75, 0.125, 0.75, 0.625, 0.5, 0.875, 0.5, 0.875, 0.75, 0.625, 0.75, 0.375, 0.0, 0.625, 0.0, 0.625, 0.25, 0.375, 0.25, 0.375, 0.25, 0.625, 0.25, 0.625, 0.5, 0.375, 0.5, 0.375, 0.5, 0.625, 0.5, 0.625, 0.75, 0.375, 0.75, 0.375, 0.75, 0.625, 0.75, 0.625, 1.0, 0.375, 1.0, 0.125, 0.5, 0.375, 0.5, 0.375, 0.75, 0.125, 0.75, 0.625, 0.5, 0.875, 0.5, 0.875, 0.75, 0.625, 0.75, 0.375, 0.0, 0.625, 0.0, 0.625, 0.25, 0.375, 0.25, 0.375, 0.25, 0.625, 0.25, 0.625, 0.5, 0.375, 0.5, 0.375, 0.5, 0.625, 0.5, 0.625, 0.75, 0.375, 0.75, 0.375, 0.75, 0.625, 0.75, 0.625, 1.0, 0.375, 1.0, 0.125, 0.5, 0.375, 0.5, 0.375, 0.75, 0.125, 0.75, 0.625, 0.5, 0.875, 0.5, 0.875, 0.75, 0.625, 0.75, 0.375, 0.0, 0.625, 0.0, 0.625, 0.25, 0.375, 0.25, 0.375, 0.25, 0.625, 0.25, 0.625, 0.5, 0.375, 0.5, 0.375, 0.5, 0.625, 0.5, 0.625, 0.75, 0.375, 0.75, 0.375, 0.75, 0.625, 0.75, 0.625, 1.0, 0.375, 1.0, 0.125, 0.5, 0.375, 0.5, 0.375, 0.75, 0.125, 0.75, 0.625, 0.5, 0.875, 0.5, 0.875, 0.75, 0.625, 0.75, 0.375, 0.0, 0.625, 0.0, 0.625, 0.25, 0.375, 0.25, 0.375, 0.25, 0.625, 0.25, 0.625, 0.5, 0.375, 0.5, 0.375, 0.5, 0.625, 0.5, 0.625, 0.75, 0.375, 0.75, 0.375, 0.75, 0.625, 0.75, 0.625, 1.0, 0.375, 1.0, 0.125, 0.5, 0.375, 0.5, 0.375, 0.75, 0.125, 0.75, 0.625, 0.5, 0.875, 0.5, 0.875, 0.75, 0.625, 0.75, 0.375, 0.0, 0.625, 0.0, 0.625, 0.25, 0.375, 0.25, 0.375, 0.25, 0.625, 0.25, 0.625, 0.5, 0.375, 0.5, 0.375, 0.5, 0.625, 0.5, 0.625, 0.75, 0.375, 0.75, 0.375, 0.75, 0.625, 0.75, 0.625, 1.0, 0.375, 1.0, 0.125, 0.5, 0.375, 0.5, 0.375, 0.75, 0.125, 0.75, 0.625, 0.5, 0.875, 0.5, 0.875, 0.75, 0.625, 0.75, 0.375, 0.0, 0.625, 0.0, 0.625, 0.25, 0.375, 0.25, 0.375, 0.25, 0.625, 0.25, 0.625, 0.5, 0.375, 0.5, 0.375, 0.5, 0.625, 0.5, 0.625, 0.75, 0.375, 0.75, 0.375, 0.75, 0.625, 0.75, 0.625, 1.0, 0.375, 1.0, 0.125, 0.5, 0.375, 0.5, 0.375, 0.75, 0.125, 0.75, 0.625, 0.5, 0.875, 0.5, 0.875, 0.75, 0.625, 0.75, 0.375, 0.0, 0.625, 0.0, 0.625, 0.25, 0.375, 0.25, 0.375, 0.25, 0.625, 0.25, 0.625, 0.5, 0.375, 0.5, 0.375, 0.5, 0.625, 0.5, 0.625, 0.75, 0.375, 0.75, 0.375, 0.75, 0.625, 0.75, 0.625, 1.0, 0.375, 1.0, 0.125, 0.5, 0.375, 0.5, 0.375, 0.75, 0.125, 0.75, 0.625, 0.5, 0.875, 0.5, 0.875, 0.75, 0.625, 0.75, 0.375, 0.0, 0.625, 0.0, 0.625, 0.25, 0.375, 0.25, 0.375, 0.25, 0.625, 0.25, 0.625, 0.5, 0.375, 0.5, 0.375, 0.5, 0.625, 0.5, 0.625, 0.75, 0.375, 0.75, 0.375, 0.75, 0.625, 0.75, 0.625, 1.0, 0.375, 1.0, 0.125, 0.5, 0.375, 0.5, 0.375, 0.75, 0.125, 0.75, 0.625, 0.5, 0.875, 0.5, 0.875, 0.75, 0.625, 0.75, 0.375, 0.0, 0.625, 0.0, 0.625, 0.25, 0.375, 0.25, 0.375, 0.25, 0.625, 0.25, 0.625, 0.5, 0.375, 0.5, 0.375, 0.5, 0.625, 0.5, 0.625, 0.75, 0.375, 0.75, 0.375, 0.75, 0.625, 0.75, 0.625, 1.0, 0.375, 1.0, 0.125, 0.5, 0.375, 0.5, 0.375, 0.75, 0.125, 0.75, 0.625, 0.5, 0.875, 0.5, 0.875, 0.75, 0.625, 0.75, 0.375, 0.0, 0.625, 0.0, 0.625, 0.25, 0.375, 0.25, 0.375, 0.25, 0.625, 0.25, 0.625, 0.5, 0.375, 0.5, 0.375, 0.5, 0.625, 0.5, 0.625, 0.75, 0.375, 0.75, 0.375, 0.75, 0.625, 0.75, 0.625, 1.0, 0.375, 1.0, 0.125, 0.5, 0.375, 0.5, 0.375, 0.75, 0.125, 0.75, 0.625, 0.5, 0.875, 0.5, 0.875, 0.75, 0.625, 0.75, 0.375, 0.0, 0.625, 0.0, 0.625, 0.25, 0.375, 0.25, 0.375, 0.25, 0.625, 0.25, 0.625, 0.5, 0.375, 0.5, 0.375, 0.5, 0.625, 0.5, 0.625, 0.75, 0.375, 0.75, 0.375, 0.75, 0.625, 0.75, 0.625, 1.0, 0.375, 1.0, 0.125, 0.5, 0.375, 0.5, 0.375, 0.75, 0.125, 0.75, 0.625, 0.5, 0.875, 0.5, 0.875, 0.75, 0.625, 0.75, 0.375, 0.0, 0.625, 0.0, 0.625, 0.25, 0.375, 0.25, 0.375, 0.25, 0.625, 0.25, 0.625, 0.5, 0.375, 0.5, 0.375, 0.5, 0.625, 0.5, 0.625, 0.75, 0.375, 0.75, 0.375, 0.75, 0.625, 0.75, 0.625, 1.0, 0.375, 1.0, 0.125, 0.5, 0.375, 0.5, 0.375, 0.75, 0.125, 0.75, 0.625, 0.5, 0.875, 0.5, 0.875, 0.75, 0.625, 0.75, 0.375, 0.0, 0.625, 0.0, 0.625, 0.25, 0.375, 0.25, 0.375, 0.25, 0.625, 0.25, 0.625, 0.5, 0.375, 0.5, 0.375, 0.5, 0.625, 0.5, 0.625, 0.75, 0.375, 0.75, 0.375, 0.75, 0.625, 0.75, 0.625, 1.0, 0.375, 1.0, 0.125, 0.5, 0.375, 0.5, 0.375, 0.75, 0.125, 0.75, 0.625, 0.5, 0.875, 0.5, 0.875, 0.75, 0.625, 0.75, 0.375, 0.0, 0.625, 0.0, 0.625, 0.25, 0.375, 0.25, 0.375, 0.25, 0.625, 0.25, 0.625, 0.5, 0.375, 0.5, 0.375, 0.5, 0.625, 0.5, 0.625, 0.75, 0.375, 0.75, 0.375, 0.75, 0.625, 0.75, 0.625, 1.0, 0.375, 1.0, 0.125, 0.5, 0.375, 0.5, 0.375, 0.75, 0.125, 0.75, 0.625, 0.5, 0.875, 0.5, 0.875, 0.75, 0.625, 0.75, 0.375, 0.0, 0.625, 0.0, 0.625, 0.25, 0.375, 0.25, 0.375, 0.25, 0.625, 0.25, 0.625, 0.5, 0.375, 0.5, 0.375, 0.5, 0.625, 0.5, 0.625, 0.75, 0.375, 0.75, 0.375, 0.75, 0.625, 0.75, 0.625, 1.0, 0.375, 1.0, 0.125, 0.5, 0.375, 0.5, 0.375, 0.75, 0.125, 0.75, 0.625, 0.5, 0.875, 0.5, 0.875, 0.75, 0.625, 0.75, 0.375, 0.0, 0.625, 0.0, 0.625, 0.25, 0.375, 0.25, 0.375, 0.75, 0.625, 0.75, 0.625, 1.0, 0.375, 1.0, 0.625, 0.5, 0.875, 0.5, 0.875, 0.75, 0.625, 0.75, 0.375, 0.75, 0.375, 1.0, 0.375, 0.25, 0.0, 0.0, 0.625, 0.75, 0.375, 0.75, 0.0, 0.0, 0.625, 0.5, 0.375, 0.25, 0.875, 0.5, 0.625, 0.5, 0.0, 0.0])
me_cube_012.materials.append(mat_canopy)
me_cube_012.use_remesh_preserve_volume = False
me_cube_012.use_remesh_preserve_attributes = False
me_cube_012.use_mirror_vertex_groups = False
me_cube_012.update()

# ---- objects
ob_trunk = bpy.data.objects.new('trunk', me_cube_007)
ob_canopy = bpy.data.objects.new('canopy', me_cube_012)

# ---- transforms, parenting, visibility, modifiers, constraints
ob_trunk.location = (0.0, 0.0, 0.0)
ob_trunk.rotation_euler = (0.0, -0.0, 0.2527)
ob_trunk.scale = (0.2664, 0.2664, 0.2664)
ob_trunk.lock_rotations_4d = False
ob_trunk.empty_display_type = 'ARROWS'
ob_trunk.lineart.crease_threshold = 0.0
ob_canopy.location = (0.0, 0.0, 0.0)
ob_canopy.rotation_euler = (0.0, -0.0, -0.6616)
ob_canopy.scale = (0.2664, 0.2664, 0.2664)
ob_canopy.lock_rotations_4d = False
ob_canopy.empty_display_type = 'ARROWS'
ob_canopy.lineart.crease_threshold = 0.0

# ---- collection membership
col_tree.objects.link(ob_trunk)
col_tree.objects.link(ob_canopy)

# ---- scene / render settings (as saved in the file)
scene.frame_start = 1; scene.frame_end = 250; scene.frame_set(1)
scene.render.engine = 'BLENDER_EEVEE_NEXT'
scene.cycles.use_denoising = False
scene.cycles.samples = 128
scene.cycles.sampling_pattern = 'TABULATED_SOBOL'
scene.cycles.use_adaptive_sampling = False
scene.cycles.use_light_tree = False
scene.view_settings.view_transform = 'Filmic'
bpy.context.view_layer.update()

# ---- added for rendering (the .blend has no active camera and no usable light): camera, sun
cam_auto = bpy.data.cameras.new('AutoCamera')
cam_auto.lens = 50.0
cam_auto.sensor_width = 36.0
cam_auto.clip_end = 1000.0
ob_auto_camera = bpy.data.objects.new('AutoCamera', cam_auto)
scene.collection.objects.link(ob_auto_camera)
ob_auto_camera.location = (2.20934, -2.57088, 1.83094)
ob_auto_camera.rotation_euler = (1.09748, -7.21219e-08, 0.694738)
scene.camera = ob_auto_camera
light_auto_sun = bpy.data.lights.new('AutoSun', 'SUN')
light_auto_sun.energy = 3.0
light_auto_sun.angle = 0.0523599
ob_auto_sun = bpy.data.objects.new('AutoSun', light_auto_sun)
scene.collection.objects.link(ob_auto_sun)
ob_auto_sun.rotation_euler = (0.872665, 0.174533, 0.523599)
bpy.context.view_layer.update()

